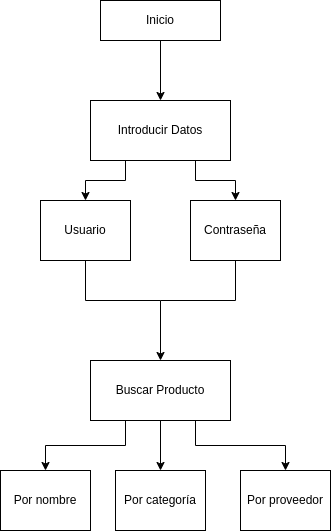

The diagram above was exported from draw.io. Its source (the exported page's mxGraphModel, read from the mxfile embedded in the PNG):
<mxGraphModel dx="1050" dy="1665" grid="1" gridSize="10" guides="1" tooltips="1" connect="1" arrows="1" fold="1" page="1" pageScale="1" pageWidth="827" pageHeight="1169" math="0" shadow="0">
  <root>
    <mxCell id="0" />
    <mxCell id="1" parent="0" />
    <mxCell id="t6KULMwvBa8VvCGTUAaI-5" style="edgeStyle=orthogonalEdgeStyle;rounded=0;orthogonalLoop=1;jettySize=auto;html=1;exitX=0.5;exitY=1;exitDx=0;exitDy=0;" edge="1" parent="1" source="t6KULMwvBa8VvCGTUAaI-1" target="t6KULMwvBa8VvCGTUAaI-2">
      <mxGeometry relative="1" as="geometry" />
    </mxCell>
    <mxCell id="t6KULMwvBa8VvCGTUAaI-1" value="Inicio" style="rounded=0;whiteSpace=wrap;html=1;" vertex="1" parent="1">
      <mxGeometry x="330" y="-810" width="120" height="40" as="geometry" />
    </mxCell>
    <mxCell id="t6KULMwvBa8VvCGTUAaI-6" style="edgeStyle=orthogonalEdgeStyle;rounded=0;orthogonalLoop=1;jettySize=auto;html=1;exitX=0.25;exitY=1;exitDx=0;exitDy=0;entryX=0.5;entryY=0;entryDx=0;entryDy=0;" edge="1" parent="1" source="t6KULMwvBa8VvCGTUAaI-2" target="t6KULMwvBa8VvCGTUAaI-3">
      <mxGeometry relative="1" as="geometry" />
    </mxCell>
    <mxCell id="t6KULMwvBa8VvCGTUAaI-7" style="edgeStyle=orthogonalEdgeStyle;rounded=0;orthogonalLoop=1;jettySize=auto;html=1;exitX=0.75;exitY=1;exitDx=0;exitDy=0;entryX=0.5;entryY=0;entryDx=0;entryDy=0;" edge="1" parent="1" source="t6KULMwvBa8VvCGTUAaI-2" target="t6KULMwvBa8VvCGTUAaI-4">
      <mxGeometry relative="1" as="geometry" />
    </mxCell>
    <mxCell id="t6KULMwvBa8VvCGTUAaI-2" value="Introducir Datos" style="rounded=0;whiteSpace=wrap;html=1;" vertex="1" parent="1">
      <mxGeometry x="320" y="-710" width="140" height="60" as="geometry" />
    </mxCell>
    <mxCell id="t6KULMwvBa8VvCGTUAaI-8" style="edgeStyle=orthogonalEdgeStyle;rounded=0;orthogonalLoop=1;jettySize=auto;html=1;entryX=0.5;entryY=0;entryDx=0;entryDy=0;" edge="1" parent="1" source="t6KULMwvBa8VvCGTUAaI-3" target="t6KULMwvBa8VvCGTUAaI-10">
      <mxGeometry relative="1" as="geometry">
        <mxPoint x="390" y="-430" as="targetPoint" />
        <Array as="points">
          <mxPoint x="315" y="-510" />
          <mxPoint x="390" y="-510" />
        </Array>
      </mxGeometry>
    </mxCell>
    <mxCell id="t6KULMwvBa8VvCGTUAaI-3" value="Usuario" style="rounded=0;whiteSpace=wrap;html=1;" vertex="1" parent="1">
      <mxGeometry x="270" y="-610" width="90" height="60" as="geometry" />
    </mxCell>
    <mxCell id="t6KULMwvBa8VvCGTUAaI-9" style="edgeStyle=orthogonalEdgeStyle;rounded=0;orthogonalLoop=1;jettySize=auto;html=1;exitX=0.5;exitY=1;exitDx=0;exitDy=0;endArrow=none;endFill=0;" edge="1" parent="1" source="t6KULMwvBa8VvCGTUAaI-4">
      <mxGeometry relative="1" as="geometry">
        <mxPoint x="390" y="-510" as="targetPoint" />
        <Array as="points">
          <mxPoint x="465" y="-510" />
        </Array>
      </mxGeometry>
    </mxCell>
    <mxCell id="t6KULMwvBa8VvCGTUAaI-4" value="Contraseña" style="rounded=0;whiteSpace=wrap;html=1;" vertex="1" parent="1">
      <mxGeometry x="420" y="-610" width="90" height="60" as="geometry" />
    </mxCell>
    <mxCell id="t6KULMwvBa8VvCGTUAaI-14" style="edgeStyle=orthogonalEdgeStyle;rounded=0;orthogonalLoop=1;jettySize=auto;html=1;exitX=0.25;exitY=1;exitDx=0;exitDy=0;entryX=0.5;entryY=0;entryDx=0;entryDy=0;" edge="1" parent="1" source="t6KULMwvBa8VvCGTUAaI-10" target="t6KULMwvBa8VvCGTUAaI-11">
      <mxGeometry relative="1" as="geometry" />
    </mxCell>
    <mxCell id="t6KULMwvBa8VvCGTUAaI-15" style="edgeStyle=orthogonalEdgeStyle;rounded=0;orthogonalLoop=1;jettySize=auto;html=1;exitX=0.5;exitY=1;exitDx=0;exitDy=0;entryX=0.5;entryY=0;entryDx=0;entryDy=0;" edge="1" parent="1" source="t6KULMwvBa8VvCGTUAaI-10" target="t6KULMwvBa8VvCGTUAaI-12">
      <mxGeometry relative="1" as="geometry" />
    </mxCell>
    <mxCell id="t6KULMwvBa8VvCGTUAaI-16" style="edgeStyle=orthogonalEdgeStyle;rounded=0;orthogonalLoop=1;jettySize=auto;html=1;exitX=0.75;exitY=1;exitDx=0;exitDy=0;entryX=0.5;entryY=0;entryDx=0;entryDy=0;" edge="1" parent="1" source="t6KULMwvBa8VvCGTUAaI-10" target="t6KULMwvBa8VvCGTUAaI-13">
      <mxGeometry relative="1" as="geometry" />
    </mxCell>
    <mxCell id="t6KULMwvBa8VvCGTUAaI-10" value="Buscar Producto" style="rounded=0;whiteSpace=wrap;html=1;" vertex="1" parent="1">
      <mxGeometry x="320" y="-450" width="140" height="60" as="geometry" />
    </mxCell>
    <mxCell id="t6KULMwvBa8VvCGTUAaI-11" value="Por nombre" style="rounded=0;whiteSpace=wrap;html=1;" vertex="1" parent="1">
      <mxGeometry x="230" y="-340" width="90" height="60" as="geometry" />
    </mxCell>
    <mxCell id="t6KULMwvBa8VvCGTUAaI-12" value="Por categoría" style="rounded=0;whiteSpace=wrap;html=1;" vertex="1" parent="1">
      <mxGeometry x="345" y="-340" width="90" height="60" as="geometry" />
    </mxCell>
    <mxCell id="t6KULMwvBa8VvCGTUAaI-13" value="Por proveedor" style="rounded=0;whiteSpace=wrap;html=1;" vertex="1" parent="1">
      <mxGeometry x="470" y="-340" width="90" height="60" as="geometry" />
    </mxCell>
  </root>
</mxGraphModel>